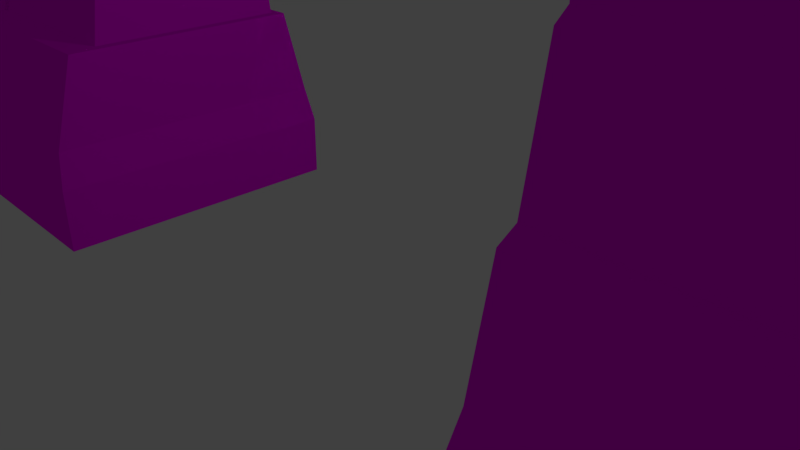 # Source: Gapura.blend  (saved by Blender 2.79.0; exported with 4.5.12 LTS)
import bpy
from mathutils import Matrix  # noqa: F401  (used for matrix-valued properties, if any)

bpy.ops.wm.read_factory_settings(use_empty=True)
scene = bpy.context.scene
scene.name = 'Scene'

# ---- collections
col_collection_1 = bpy.data.collections.new('Collection 1'); scene.collection.children.link(col_collection_1)

# ---- images (referenced by path relative to the original .blend; pixels are not part of the script)
import os
ASSET_DIR = os.environ.get("B2B_ASSET_DIR", "")  # directory of the original .blend (textures are referenced by path, not embedded)
HERE = os.path.dirname(os.path.abspath(__file__))  # packed textures are extracted next to this script under _unpacked/

def load_image(name, relpath, width, height, colorspace="sRGB"):
    """Load a texture the original file referenced (path relative to the .blend, or extracted next to this script)."""
    p = next((c for c in (os.path.join(HERE, relpath), os.path.join(ASSET_DIR, relpath)) if relpath and os.path.exists(c)), "")
    if p:
        img = bpy.data.images.load(p, check_existing=True)
        img.name = name
    else:  # same state as the original file: an image datablock whose file is absent (Cycles renders it pink)
        img = bpy.data.images.new(name, width, height)
        img.source = "FILE"
        img.filepath = "//" + (relpath or name)
    img.colorspace_settings.name = colorspace
    return img
img_43748994_brick_wall_with_moss_growing_out_of_it_jpg = load_image('43748994-brick-wall-with-moss-growing-out-of-it.jpg', '43748994-brick-wall-with-moss-growing-out-of-it.jpg', 1024, 1024, 'sRGB')

# ---- materials (node trees are filled in below, after node groups)
mat_material_003 = bpy.data.materials.new('Material.003')
mat_material_003.alpha_threshold = 0.0
mat_material_003.roughness = 0.5

# ---- material node trees
mat_material_003.use_nodes = True; mat_material_003.node_tree.nodes.clear()
_N = mat_material_003.node_tree.nodes; _L = mat_material_003.node_tree.links
n0 = _N.new('ShaderNodeOutputMaterial'); n0.name = 'Material Output'; n0.location = (300, 300)
n1 = _N.new('ShaderNodeBsdfDiffuse'); n1.name = 'Diffuse BSDF'; n1.location = (10, 300)
n2 = _N.new('ShaderNodeTexImage'); n2.name = 'Image Texture'; n2.location = (-160, 301)
n2.width = 140
n2.image = img_43748994_brick_wall_with_moss_growing_out_of_it_jpg
_L.new(n1.outputs[0], n0.inputs[0])
_L.new(n2.outputs[0], n1.inputs[0])
n0.is_active_output = True

# ---- world
world_world = bpy.data.worlds.new('World'); scene.world = world_world
world_world.color = (0.05088, 0.05088, 0.05088)
world_world.use_sun_shadow = False
world_world.sun_shadow_jitter_overblur = 0.0
world_world.cycles.sampling_method = 'MANUAL'

# ---- cameras
cam_camera = bpy.data.cameras.new('Camera')
cam_camera.clip_end = 100.0
cam_camera.lens = 35.0
cam_camera.sensor_width = 32.0
cam_camera.sensor_height = 18.0
cam_camera.ortho_scale = 7.314
cam_camera.dof.focus_distance = 0.0

# ---- lights
light_lamp = bpy.data.lights.new('Lamp', 'POINT')
light_lamp.transmission_factor = 0.0
light_lamp.cutoff_distance = 30.0
light_lamp.energy = 100.0
light_lamp.shadow_buffer_clip_start = 1.001
light_lamp.shadow_soft_size = 0.1
light_lamp.shadow_maximum_resolution = 0.006
light_lamp.use_absolute_resolution = True

# ---- meshes
me_cube_003 = bpy.data.meshes.new('Cube.003')
me_cube_003.from_pydata([(6.757, 1.91, 0.8078), (6.757, -2.289, 0.8078), (4.211, 0.3371, 8.314), (4.211, -0.3371, 8.314), (3.743, 1.91, 0.8078), (3.743, -2.289, 0.8078), (3.693, 0.3371, 8.314), (3.693, -0.3371, 8.314), (6.729, 1.548, 1.931), (6.729, -1.943, 1.931), (3.706, 1.548, 1.931), (3.706, -1.943, 1.931), (6.517, 1.256, 1.987), (6.517, -1.603, 1.987), (3.621, 1.256, 1.987), (3.621, -1.603, 1.987), (6.105, 1.07, 3.303), (6.105, -1.347, 3.303), (3.636, 1.07, 3.303), (3.636, -1.347, 3.303), (5.922, 0.9579, 3.42), (5.922, -1.193, 3.42), (3.645, 0.9579, 3.42), (3.645, -1.193, 3.42), (5.744, 1.066, 5.131), (5.746, -1.245, 5.101), (3.657, 1.052, 4.565), (3.657, -1.295, 4.565), (5.359, 0.7536, 4.646), (5.359, -0.9112, 4.646), (3.661, 0.7536, 4.646), (3.661, -0.9112, 4.646), (4.949, 0.7543, 6.35), (4.949, -0.7062, 6.306), (3.672, 0.7543, 6.061), (3.672, -0.7062, 6.061), (4.798, 0.5501, 6.144), (4.798, -0.6307, 6.144), (3.677, 0.5501, 6.144), (3.677, -0.6307, 6.144), (5.23, -1.257, 4.565), (5.475, -1.011, 4.622), (5.721, -0.7028, 4.565), (5.524, 0.8872, 4.611), (5.272, 1.063, 4.565), (5.738, 0.6064, 4.565), (4.949, -0.4373, 6.061), (4.704, -0.7062, 6.061), (4.85, -0.6564, 6.116), (4.949, 0.4939, 6.061), (4.852, 0.6231, 6.114), (4.527, 0.7543, 6.061), (8.903, 1.91, 0.8078), (8.903, -2.289, 0.8078), (8.295, 1.548, 1.931), (8.295, -1.943, 1.931), (6.875, 1.135, 1.931), (6.875, -1.529, 1.931), (8.149, 1.135, 1.931), (8.149, -1.529, 1.931), (6.988, 0.8766, 2.74), (6.988, -1.271, 2.74), (8.035, 0.8766, 2.74), (8.035, -1.271, 2.74), (7.038, 0.6736, 2.74), (7.038, -1.068, 2.74), (7.986, 0.6736, 2.74), (7.986, -1.068, 2.74), (7.122, 0.5188, 3.503), (7.122, -0.9132, 3.503), (7.902, 0.5188, 3.503), (7.902, -0.9132, 3.503), (7.207, 0.1933, 3.503), (7.207, -0.5877, 3.503), (7.816, 0.1933, 3.503), (7.816, -0.5877, 3.503), (7.388, -0.01228, 4.452), (7.388, -0.3821, 4.452), (7.631, -0.01228, 4.452), (7.631, -0.3821, 4.452), (4.128, 0.2288, 8.314), (4.128, -0.2288, 8.314), (3.777, 0.2288, 8.314), (3.777, -0.2288, 8.314), (3.843, 0.07193, 9.494), (3.843, -0.07193, 9.494), (3.786, 0.07193, 9.494), (3.786, -0.07193, 9.494), (6.769, 1.999, 0.3523), (6.769, -2.378, 0.3523), (3.628, 1.999, 0.3523), (3.628, -2.378, 0.3523), (9.006, 1.999, 0.3523), (9.006, -2.378, 0.3523), (6.769, 1.999, -0.4455), (6.769, -2.378, -0.4455), (3.628, 1.999, -0.4455), (3.628, -2.378, -0.4455), (9.006, 1.999, -0.4455), (9.006, -2.378, -0.4455), (4.093, -0.1637, 8.977), (3.78, -0.1637, 8.803), (4.093, 0.1637, 8.977), (3.78, 0.1637, 8.803), (3.968, -0.1178, 9.107), (3.968, 0.1178, 9.107), (3.783, -0.1178, 9.149), (3.783, 0.1178, 9.149), (-6.757, 1.91, 0.8078), (-6.757, -2.289, 0.8078), (-4.211, 0.3371, 8.314), (-4.211, -0.3371, 8.314), (-3.743, 1.91, 0.8078), (-3.743, -2.289, 0.8078), (-3.693, 0.3371, 8.314), (-3.693, -0.3371, 8.314), (-6.729, 1.548, 1.931), (-6.729, -1.943, 1.931), (-3.706, 1.548, 1.931), (-3.706, -1.943, 1.931), (-6.517, 1.256, 1.987), (-6.517, -1.603, 1.987), (-3.621, 1.256, 1.987), (-3.621, -1.603, 1.987), (-6.105, 1.07, 3.303), (-6.105, -1.347, 3.303), (-3.636, 1.07, 3.303), (-3.636, -1.347, 3.303), (-5.922, 0.9579, 3.42), (-5.922, -1.193, 3.42), (-3.645, 0.9579, 3.42), (-3.645, -1.193, 3.42), (-5.744, 1.066, 5.131), (-5.746, -1.245, 5.101), (-3.657, 1.052, 4.565), (-3.657, -1.295, 4.565), (-5.359, 0.7536, 4.646), (-5.359, -0.9112, 4.646), (-3.661, 0.7536, 4.646), (-3.661, -0.9112, 4.646), (-4.949, 0.7543, 6.35), (-4.949, -0.7062, 6.306), (-3.672, 0.7543, 6.061), (-3.672, -0.7062, 6.061), (-4.798, 0.5501, 6.144), (-4.798, -0.6307, 6.144), (-3.677, 0.5501, 6.144), (-3.677, -0.6307, 6.144), (-5.23, -1.257, 4.565), (-5.475, -1.011, 4.622), (-5.721, -0.7028, 4.565), (-5.524, 0.8872, 4.611), (-5.272, 1.063, 4.565), (-5.738, 0.6064, 4.565), (-4.949, -0.4373, 6.061), (-4.704, -0.7062, 6.061), (-4.85, -0.6564, 6.116), (-4.949, 0.4939, 6.061), (-4.852, 0.6231, 6.114), (-4.527, 0.7543, 6.061), (-8.903, 1.91, 0.8078), (-8.903, -2.289, 0.8078), (-8.295, 1.548, 1.931), (-8.295, -1.943, 1.931), (-6.875, 1.135, 1.931), (-6.875, -1.529, 1.931), (-8.149, 1.135, 1.931), (-8.149, -1.529, 1.931), (-6.988, 0.8766, 2.74), (-6.988, -1.271, 2.74), (-8.035, 0.8766, 2.74), (-8.035, -1.271, 2.74), (-7.038, 0.6736, 2.74), (-7.038, -1.068, 2.74), (-7.986, 0.6736, 2.74), (-7.986, -1.068, 2.74), (-7.122, 0.5188, 3.503), (-7.122, -0.9132, 3.503), (-7.902, 0.5188, 3.503), (-7.902, -0.9132, 3.503), (-7.207, 0.1933, 3.503), (-7.207, -0.5877, 3.503), (-7.816, 0.1933, 3.503), (-7.816, -0.5877, 3.503), (-7.388, -0.01228, 4.452), (-7.388, -0.3821, 4.452), (-7.631, -0.01228, 4.452), (-7.631, -0.3821, 4.452), (-4.128, 0.2288, 8.314), (-4.128, -0.2288, 8.314), (-3.777, 0.2288, 8.314), (-3.777, -0.2288, 8.314), (-3.843, 0.07193, 9.494), (-3.843, -0.07193, 9.494), (-3.786, 0.07193, 9.494), (-3.786, -0.07193, 9.494), (-6.769, 1.999, 0.3523), (-6.769, -2.378, 0.3523), (-3.628, 1.999, 0.3523), (-3.628, -2.378, 0.3523), (-9.006, 1.999, 0.3523), (-9.006, -2.378, 0.3523), (-6.769, 1.999, -0.4455), (-6.769, -2.378, -0.4455), (-3.628, 1.999, -0.4455), (-3.628, -2.378, -0.4455), (-9.006, 1.999, -0.4455), (-9.006, -2.378, -0.4455), (-4.093, -0.1637, 8.977), (-3.78, -0.1637, 8.803), (-4.093, 0.1637, 8.977), (-3.78, 0.1637, 8.803), (-3.968, -0.1178, 9.107), (-3.968, 0.1178, 9.107), (-3.783, -0.1178, 9.149), (-3.783, 0.1178, 9.149), (6.757, -2.136, 0.8078), (6.757, 2.063, 0.8078), (4.211, -0.5629, 8.314), (4.211, 0.1113, 8.314), (3.743, -2.136, 0.8078), (3.743, 2.063, 0.8078), (3.693, -0.5629, 8.314), (3.693, 0.1113, 8.314), (6.729, -1.774, 1.931), (6.729, 1.717, 1.931), (3.706, -1.774, 1.931), (3.706, 1.717, 1.931), (6.517, -1.481, 1.987), (6.517, 1.377, 1.987), (3.621, -1.481, 1.987), (3.621, 1.377, 1.987), (6.105, -1.296, 3.303), (6.105, 1.121, 3.303), (3.636, -1.296, 3.303), (3.636, 1.121, 3.303), (5.922, -1.184, 3.42), (5.922, 0.967, 3.42), (3.645, -1.184, 3.42), (3.645, 0.967, 3.42), (5.744, -1.292, 5.131), (5.746, 1.019, 5.101), (3.657, -1.278, 4.565), (3.657, 1.069, 4.565), (5.359, -0.9794, 4.646), (5.359, 0.6854, 4.646), (3.661, -0.9794, 4.646), (3.661, 0.6854, 4.646), (4.949, -0.9801, 6.35), (4.949, 0.4805, 6.306), (3.672, -0.9801, 6.061), (3.672, 0.4805, 6.061), (4.798, -0.7759, 6.144), (4.798, 0.4049, 6.144), (3.677, -0.7759, 6.144), (3.677, 0.4049, 6.144), (5.23, 1.031, 4.565), (5.475, 0.7855, 4.622), (5.721, 0.477, 4.565), (5.524, -1.113, 4.611), (5.272, -1.289, 4.565), (5.738, -0.8322, 4.565), (4.949, 0.2115, 6.061), (4.704, 0.4805, 6.061), (4.85, 0.4306, 6.116), (4.949, -0.7197, 6.061), (4.852, -0.8488, 6.114), (4.527, -0.9801, 6.061), (8.903, -2.136, 0.8078), (8.903, 2.063, 0.8078), (8.295, -1.774, 1.931), (8.295, 1.717, 1.931), (6.875, -1.361, 1.931), (6.875, 1.304, 1.931), (8.149, -1.361, 1.931), (8.149, 1.304, 1.931), (6.988, -1.102, 2.74), (6.988, 1.045, 2.74), (8.035, -1.102, 2.74), (8.035, 1.045, 2.74), (7.038, -0.8994, 2.74), (7.038, 0.8422, 2.74), (7.986, -0.8994, 2.74), (7.986, 0.8422, 2.74), (7.122, -0.7446, 3.503), (7.122, 0.6874, 3.503), (7.902, -0.7446, 3.503), (7.902, 0.6874, 3.503), (7.207, -0.4191, 3.503), (7.207, 0.3619, 3.503), (7.816, -0.4191, 3.503), (7.816, 0.3619, 3.503), (7.388, -0.2135, 4.452), (7.388, 0.1563, 4.452), (7.631, -0.2135, 4.452), (7.631, 0.1563, 4.452), (4.128, -0.4546, 8.314), (4.128, 0.003008, 8.314), (3.777, -0.4546, 8.314), (3.777, 0.003008, 8.314), (3.843, -0.2977, 9.494), (3.843, -0.1539, 9.494), (3.786, -0.2977, 9.494), (3.786, -0.1539, 9.494), (6.769, -2.224, 0.3523), (6.769, 2.152, 0.3523), (3.628, -2.224, 0.3523), (3.628, 2.152, 0.3523), (9.006, -2.224, 0.3523), (9.006, 2.152, 0.3523), (6.769, -2.224, -0.4455), (6.769, 2.152, -0.4455), (3.628, -2.224, -0.4455), (3.628, 2.152, -0.4455), (9.006, -2.224, -0.4455), (9.006, 2.152, -0.4455), (4.093, -0.06205, 8.977), (3.78, -0.06205, 8.803), (4.093, -0.3895, 8.977), (3.78, -0.3895, 8.803), (3.968, -0.108, 9.107), (3.968, -0.3436, 9.107), (3.783, -0.108, 9.149), (3.783, -0.3436, 9.149), (-6.757, -2.136, 0.8078), (-6.757, 2.063, 0.8078), (-4.211, -0.5629, 8.314), (-4.211, 0.1113, 8.314), (-3.743, -2.136, 0.8078), (-3.743, 2.063, 0.8078), (-3.693, -0.5629, 8.314), (-3.693, 0.1113, 8.314), (-6.729, -1.774, 1.931), (-6.729, 1.717, 1.931), (-3.706, -1.774, 1.931), (-3.706, 1.717, 1.931), (-6.517, -1.481, 1.987), (-6.517, 1.377, 1.987), (-3.621, -1.481, 1.987), (-3.621, 1.377, 1.987), (-6.105, -1.296, 3.303), (-6.105, 1.121, 3.303), (-3.636, -1.296, 3.303), (-3.636, 1.121, 3.303), (-5.922, -1.184, 3.42), (-5.922, 0.967, 3.42), (-3.645, -1.184, 3.42), (-3.645, 0.967, 3.42), (-5.744, -1.292, 5.131), (-5.746, 1.019, 5.101), (-3.657, -1.278, 4.565), (-3.657, 1.069, 4.565), (-5.359, -0.9794, 4.646), (-5.359, 0.6854, 4.646), (-3.661, -0.9794, 4.646), (-3.661, 0.6854, 4.646), (-4.949, -0.9801, 6.35), (-4.949, 0.4805, 6.306), (-3.672, -0.9801, 6.061), (-3.672, 0.4805, 6.061), (-4.798, -0.7759, 6.144), (-4.798, 0.4049, 6.144), (-3.677, -0.7759, 6.144), (-3.677, 0.4049, 6.144), (-5.23, 1.031, 4.565), (-5.475, 0.7855, 4.622), (-5.721, 0.477, 4.565), (-5.524, -1.113, 4.611), (-5.272, -1.289, 4.565), (-5.738, -0.8322, 4.565), (-4.949, 0.2115, 6.061), (-4.704, 0.4805, 6.061), (-4.85, 0.4306, 6.116), (-4.949, -0.7197, 6.061), (-4.852, -0.8488, 6.114), (-4.527, -0.9801, 6.061), (-8.903, -2.136, 0.8078), (-8.903, 2.063, 0.8078), (-8.295, -1.774, 1.931), (-8.295, 1.717, 1.931), (-6.875, -1.361, 1.931), (-6.875, 1.304, 1.931), (-8.149, -1.361, 1.931), (-8.149, 1.304, 1.931), (-6.988, -1.102, 2.74), (-6.988, 1.045, 2.74), (-8.035, -1.102, 2.74), (-8.035, 1.045, 2.74), (-7.038, -0.8994, 2.74), (-7.038, 0.8422, 2.74), (-7.986, -0.8994, 2.74), (-7.986, 0.8422, 2.74), (-7.122, -0.7446, 3.503), (-7.122, 0.6874, 3.503), (-7.902, -0.7446, 3.503), (-7.902, 0.6874, 3.503), (-7.207, -0.4191, 3.503), (-7.207, 0.3619, 3.503), (-7.816, -0.4191, 3.503), (-7.816, 0.3619, 3.503), (-7.388, -0.2135, 4.452), (-7.388, 0.1563, 4.452), (-7.631, -0.2135, 4.452), (-7.631, 0.1563, 4.452), (-4.128, -0.4546, 8.314), (-4.128, 0.003008, 8.314), (-3.777, -0.4546, 8.314), (-3.777, 0.003008, 8.314), (-3.843, -0.2977, 9.494), (-3.843, -0.1539, 9.494), (-3.786, -0.2977, 9.494), (-3.786, -0.1539, 9.494), (-6.769, -2.224, 0.3523), (-6.769, 2.152, 0.3523), (-3.628, -2.224, 0.3523), (-3.628, 2.152, 0.3523), (-9.006, -2.224, 0.3523), (-9.006, 2.152, 0.3523), (-6.769, -2.224, -0.4455), (-6.769, 2.152, -0.4455), (-3.628, -2.224, -0.4455), (-3.628, 2.152, -0.4455), (-9.006, -2.224, -0.4455), (-9.006, 2.152, -0.4455), (-4.093, -0.06205, 8.977), (-3.78, -0.06205, 8.803), (-4.093, -0.3895, 8.977), (-3.78, -0.3895, 8.803), (-3.968, -0.108, 9.107), (-3.968, -0.3436, 9.107), (-3.783, -0.108, 9.149), (-3.783, -0.3436, 9.149)], [], [(144, 145, 111, 110), (116, 118, 112, 108), (145, 147, 115, 111), (110, 188, 190, 114), (113, 199, 198, 112), (146, 114, 115, 147), (112, 118, 119, 113), (109, 113, 119, 117), (120, 122, 118, 116), (117, 163, 161, 109), (124, 126, 122, 120), (118, 122, 123, 119), (117, 119, 123, 121), (116, 117, 121, 120), (128, 130, 126, 124), (122, 126, 127, 123), (121, 123, 127, 125), (120, 121, 125, 124), (132, 152, 134, 130, 128), (126, 130, 131, 127), (125, 127, 131, 129), (124, 125, 129, 128), (136, 138, 134, 152, 151), (130, 134, 135, 131), (129, 131, 135, 148, 133), (128, 129, 133, 150, 153, 132), (140, 159, 142, 138, 136), (134, 138, 139, 135), (133, 148, 149), (132, 153, 151), (144, 146, 142, 159, 158), (138, 142, 143, 139), (137, 139, 143, 155, 141), (136, 137, 141, 154, 157, 140), (110, 114, 146, 144), (142, 146, 147, 143), (141, 155, 156), (140, 157, 158), (148, 135, 139, 137, 149), (150, 133, 149), (152, 132, 151), (153, 150, 149, 137, 136, 151), (155, 143, 147, 145, 156), (154, 141, 156), (159, 140, 158), (157, 154, 156, 145, 144, 158), (160, 161, 163, 162), (112, 198, 196, 108), (108, 160, 162, 116), (162, 166, 164, 116), (167, 171, 170, 166), (117, 165, 167, 163), (163, 167, 166, 162), (116, 164, 165, 117), (169, 173, 175, 171), (165, 169, 171, 167), (164, 168, 169, 165), (166, 170, 168, 164), (174, 178, 176, 172), (168, 172, 173, 169), (170, 174, 172, 168), (171, 175, 174, 170), (177, 181, 183, 179), (175, 179, 178, 174), (173, 177, 179, 175), (172, 176, 177, 173), (181, 185, 187, 183), (176, 180, 181, 177), (178, 182, 180, 176), (179, 183, 182, 178), (184, 186, 187, 185), (180, 184, 185, 181), (182, 186, 184, 180), (183, 187, 186, 182), (214, 195, 193, 212), (115, 191, 189, 111), (111, 189, 188, 110), (114, 190, 191, 115), (192, 193, 195, 194), (212, 193, 192, 213), (215, 194, 195, 214), (213, 192, 194, 215), (198, 204, 202, 196), (199, 205, 204, 198), (109, 197, 199, 113), (108, 196, 200, 160), (161, 201, 197, 109), (160, 200, 201, 161), (202, 204, 205, 203), (203, 207, 206, 202), (196, 202, 206, 200), (200, 206, 207, 201), (197, 203, 205, 199), (201, 207, 203, 197), (188, 210, 211, 190), (190, 211, 209, 191), (189, 208, 210, 188), (191, 209, 208, 189), (210, 213, 215, 211), (211, 215, 214, 209), (208, 212, 213, 210), (209, 214, 212, 208)])
_uv = me_cube_003.uv_layers.new(name='UVMap')
_uv.uv.foreach_set('vector', [2.777, -1.139, 2.372, -1.139, 2.472, -1.932, 2.704, -1.932, 0.5494, -0.8365, 0.5494, -1.905, 0.9485, -1.891, 0.9485, -0.8265, 1.57, 2.053, 1.955, 2.053, 1.949, 2.827, 1.772, 2.827, 2.549, -1.139, 2.52, -1.101, 2.4, -1.101, 2.372, -1.139, 1.762, -0.0001738, 1.92, -0.0316, 1.92, 1.515, 1.762, 1.484, -0.1891, -1.166, -0.1161, -1.932, 0.1152, -1.932, 0.2159, -1.166, 1.762, 1.484, 1.378, 1.356, 1.378, 0.1222, 1.762, -0.0001738, 0.9486, 0.7633, 0.9486, 1.828, 0.5494, 1.842, 0.5494, 0.7732, -1.832, 0.5976, -1.832, 1.619, -1.932, 1.588, -1.932, 0.5218, 0.5494, 0.7732, 0.5494, 0.22, 0.9486, 0.004869, 0.9486, 0.7633, 1.52, -1.293, 2.367, -1.293, 2.372, -0.8231, 1.378, -0.8231, -0.4721, 0.91, -0.443, 1.013, -0.443, 2.024, -0.4721, 2.144, -0.7349, 0.5207, -0.7349, 1.587, -0.8512, 1.619, -0.8512, 0.5966, -1.932, 0.5218, -0.7349, 0.5207, -0.8512, 0.5966, -1.832, 0.5976, 1.583, -1.339, 2.364, -1.339, 2.367, -1.293, 1.52, -1.293, -0.4311, 0.3016, -0.3674, -0.1632, 0.4616, -0.1632, 0.5494, 0.3016, 2.653, -0.0316, 2.653, 0.9919, 2.193, 0.9868, 2.193, 0.1141, 2.432, 1.515, 2.432, 2.525, 1.961, 2.435, 1.961, 1.581, 1.643, -1.932, 1.805, -1.735, 2.359, -1.735, 2.364, -1.339, 1.583, -1.339, -0.3674, -0.1632, -0.329, -0.2045, 0.4087, -0.2045, 0.4616, -0.1632, -1.103, 1.619, -1.103, 2.491, -1.156, 2.49, -1.156, 1.686, -1.932, 1.62, -1.103, 1.619, -1.156, 1.686, -1.893, 1.687, -0.2998, 2.571, 0.2819, 2.572, 0.2817, 2.678, -0.2714, 2.681, -0.3567, 2.619, -0.329, -0.2045, -0.3614, -0.6088, 0.4438, -0.6088, 0.4087, -0.2045, 1.116, 1.869, 1.116, 2.674, 0.7336, 2.67, 0.7316, 2.113, 0.5494, 1.931, -1.103, 2.39, -1.094, 1.63, -0.5172, 1.619, -0.6976, 1.809, -0.7046, 2.271, -0.5172, 2.436, 1.949, -0.3676, 2.048, -0.5169, 2.048, -0.8188, 2.528, -0.8231, 2.528, -0.2229, -0.3614, -0.6088, -0.2589, -0.6375, 0.3121, -0.6375, 0.4438, -0.6088, 0.5036, 1.809, 0.4171, 1.63, 0.5036, 1.616, 0.4843, 1.358, 0.4843, 1.616, 0.4171, 1.544, 2.463, 2.607, 2.741, 2.88, 2.693, 2.932, 2.481, 2.725, 2.432, 2.613, -0.2589, -0.6375, -0.2592, -1.137, 0.2418, -1.137, 0.3121, -0.6375, 1.378, 1.515, 1.961, 1.515, 1.956, 2.021, 1.603, 2.021, 1.519, 2.106, 1.949, -0.2038, 1.378, -0.2036, 1.448, -0.8074, 1.541, -0.7231, 1.86, -0.7232, 1.949, -0.8231, 2.633, 1.515, 2.81, 1.515, 2.816, 2.285, 2.432, 2.285, -0.2592, -1.137, -0.1891, -1.166, 0.2159, -1.166, 0.2418, -1.137, -0.4311, -0.03171, -0.4311, 0.08991, -0.4548, 0.04179, 1.49, -0.05409, 1.378, -0.05409, 1.403, -0.08849, -0.2572, 1.861, 0.2817, 1.848, 0.2819, 1.984, -0.2998, 1.983, -0.34, 1.948, 0.5029, 1.143, 0.5029, 1.358, 0.4171, 1.175, -0.443, 2.144, -0.443, 2.403, -0.5051, 2.206, -0.4311, 2.52, -0.4252, 2.057, -0.34, 1.948, -0.2998, 1.983, -0.2998, 2.571, -0.3567, 2.619, 1.603, 2.021, 1.956, 2.021, 1.955, 2.053, 1.57, 2.053, 1.553, 2.042, 0.5411, 1.143, 0.5411, 1.271, 0.5029, 1.212, 1.393, -0.2036, 1.49, -0.05409, 1.403, -0.08849, 2.437, 2.555, 2.657, 2.317, 2.734, 2.285, 2.741, 2.304, 2.463, 2.607, 2.432, 2.613, -0.01078, 0.333, -0.01078, 1.817, -0.4311, 1.695, -0.4311, 0.4607, 0.9485, -1.891, 1.108, -1.932, 1.108, -0.8222, 0.9485, -0.8265, 0.9485, -0.8265, 0.9485, -0.06807, 0.5494, -0.2832, 0.5494, -0.8365, -1.932, -0.03057, -1.791, 0.02077, -1.791, 0.4702, -1.932, 0.5218, -0.4555, 0.91, -0.7349, 0.8186, -0.7349, 0.05961, -0.4555, -0.03171, -0.7349, 0.5207, -0.8767, 0.4693, -0.8767, 0.0199, -0.7349, -0.03171, -0.7349, -0.03171, -0.8767, 0.0199, -1.791, 0.02077, -1.932, -0.03057, -1.932, 0.5218, -1.791, 0.4702, -0.8767, 0.4693, -0.7349, 0.5207, 2.528, -0.06423, 2.545, -0.136, 2.87, -0.1356, 2.887, -0.06389, -0.8156, 2.886, -1.103, 2.847, -1.103, 2.476, -0.8156, 2.436, 2.932, 0.9101, 2.653, 0.8187, 2.653, 0.05972, 2.932, -0.0316, -0.5283, 2.886, -0.8156, 2.846, -0.8156, 2.476, -0.5283, 2.436, -1.397, 2.491, -1.13, 2.521, -1.13, 2.796, -1.397, 2.826, 2.528, -0.8231, 2.545, -0.7514, 2.545, -0.136, 2.528, -0.06423, 2.887, -0.8228, 2.87, -0.7511, 2.545, -0.7514, 2.528, -0.8231, 2.887, -0.06389, 2.87, -0.1356, 2.87, -0.7511, 2.887, -0.8228, 2.193, 1.498, 2.223, 1.383, 2.431, 1.383, 2.46, 1.498, 0.5438, 2.464, 0.2819, 2.409, 0.2819, 1.903, 0.5438, 1.848, 0.5486, 2.799, 0.2819, 2.769, 0.2819, 2.494, 0.5486, 2.464, -0.4721, 1.525, -0.7349, 1.471, -0.7349, 0.9647, -0.4721, 0.91, 1.325, 1.869, 1.263, 2.212, 1.18, 2.212, 1.116, 1.869, 2.193, 0.9919, 2.223, 1.107, 2.223, 1.383, 2.193, 1.498, 2.46, 0.9921, 2.431, 1.107, 2.223, 1.107, 2.193, 0.9919, 2.46, 1.498, 2.431, 1.383, 2.431, 1.107, 2.46, 0.9921, 1.574, -0.07285, 1.49, -0.07293, 1.49, -0.2036, 1.574, -0.2035, -1.664, 2.829, -1.594, 2.491, -1.467, 2.491, -1.397, 2.829, 1.116, 2.554, 1.18, 2.212, 1.263, 2.212, 1.325, 2.554, -1.664, 2.491, -1.735, 2.832, -1.862, 2.832, -1.932, 2.491, 0.4194, 0.8454, 0.4203, 0.7223, 0.44, 0.7223, 0.4828, 0.8598, 2.372, -0.9007, 2.4, -0.939, 2.52, -0.9388, 2.549, -0.9005, 2.549, -0.9005, 2.52, -0.9388, 2.52, -1.101, 2.549, -1.139, 2.372, -1.139, 2.4, -1.101, 2.4, -0.939, 2.372, -0.9007, -0.4548, 0.1407, -0.4548, 0.08991, -0.4351, 0.08993, -0.4351, 0.1408, 2.498, 1.135, 2.514, 0.9919, 2.564, 0.9919, 2.579, 1.135, 2.655, 1.114, 2.671, 0.9919, 2.721, 0.9919, 2.736, 1.114, 0.4718, 0.4391, 0.5145, 0.3016, 0.5343, 0.3016, 0.5352, 0.4247, 1.108, -1.932, 1.378, -1.932, 1.378, -0.8223, 1.108, -0.8222, 1.92, -0.0316, 2.193, -0.0316, 2.193, 1.515, 1.92, 1.515, 0.9486, 0.7633, 1.108, 0.759, 1.108, 1.869, 0.9486, 1.828, 0.9485, -0.8265, 1.108, -0.8222, 1.108, -0.0316, 0.9485, -0.06807, 0.9486, 0.004869, 1.108, -0.0316, 1.108, 0.759, 0.9486, 0.7633, -0.01078, 0.333, 0.1494, 0.3016, 0.1494, 1.848, -0.01078, 1.817, -1.932, -0.8223, -1.932, -1.932, -0.4311, -1.932, -0.4311, -0.8223, -0.4311, -0.8223, -0.4311, -0.03171, -1.932, -0.03171, -1.932, -0.8223, 1.108, -0.8222, 1.378, -0.8223, 1.378, -0.03172, 1.108, -0.0316, 0.1494, 0.3016, 0.4171, 0.3016, 0.4171, 1.848, 0.1494, 1.848, 1.108, 0.759, 1.378, 0.7591, 1.378, 1.869, 1.108, 1.869, 1.108, -0.0316, 1.378, -0.03146, 1.378, 0.7591, 1.108, 0.759, 0.4171, 0.7223, 0.429, 0.4871, 0.5362, 0.5479, 0.5375, 0.7223, 2.617, 1.409, 2.64, 1.236, 2.752, 1.236, 2.774, 1.409, 2.46, 1.421, 2.483, 1.189, 2.595, 1.189, 2.617, 1.421, 0.4171, 1.143, 0.4184, 0.9685, 0.5256, 0.9079, 0.5375, 1.143, 0.429, 0.4871, 0.4718, 0.4391, 0.5352, 0.4247, 0.5362, 0.5479, 2.64, 1.236, 2.655, 1.114, 2.736, 1.114, 2.752, 1.236, 2.483, 1.189, 2.498, 1.135, 2.579, 1.135, 2.595, 1.189, 0.4184, 0.9685, 0.4194, 0.8454, 0.4828, 0.8598, 0.5256, 0.9079])
me_cube_003.materials.append(mat_material_003)
me_cube_003.use_remesh_preserve_volume = False
me_cube_003.use_remesh_preserve_attributes = False
me_cube_003.use_mirror_vertex_groups = False
me_cube_003.update()
me_cube = bpy.data.meshes.new('Cube')
me_cube.from_pydata([(6.757, 1.91, 0.8078), (6.757, -2.289, 0.8078), (4.211, 0.3371, 8.314), (4.211, -0.3371, 8.314), (3.743, 1.91, 0.8078), (3.743, -2.289, 0.8078), (3.693, 0.3371, 8.314), (3.693, -0.3371, 8.314), (6.729, 1.548, 1.931), (6.729, -1.943, 1.931), (3.706, 1.548, 1.931), (3.706, -1.943, 1.931), (6.517, 1.256, 1.987), (6.517, -1.603, 1.987), (3.621, 1.256, 1.987), (3.621, -1.603, 1.987), (6.105, 1.07, 3.303), (6.105, -1.347, 3.303), (3.636, 1.07, 3.303), (3.636, -1.347, 3.303), (5.922, 0.9579, 3.42), (5.922, -1.193, 3.42), (3.645, 0.9579, 3.42), (3.645, -1.193, 3.42), (5.744, 1.066, 5.131), (5.746, -1.245, 5.101), (3.657, 1.052, 4.565), (3.657, -1.295, 4.565), (5.359, 0.7536, 4.646), (5.359, -0.9112, 4.646), (3.661, 0.7536, 4.646), (3.661, -0.9112, 4.646), (4.949, 0.7543, 6.35), (4.949, -0.7062, 6.306), (3.672, 0.7543, 6.061), (3.672, -0.7062, 6.061), (4.798, 0.5501, 6.144), (4.798, -0.6307, 6.144), (3.677, 0.5501, 6.144), (3.677, -0.6307, 6.144), (5.23, -1.257, 4.565), (5.475, -1.011, 4.622), (5.721, -0.7028, 4.565), (5.524, 0.8872, 4.611), (5.272, 1.063, 4.565), (5.738, 0.6064, 4.565), (4.949, -0.4373, 6.061), (4.704, -0.7062, 6.061), (4.85, -0.6564, 6.116), (4.949, 0.4939, 6.061), (4.852, 0.6231, 6.114), (4.527, 0.7543, 6.061), (8.903, 1.91, 0.8078), (8.903, -2.289, 0.8078), (8.295, 1.548, 1.931), (8.295, -1.943, 1.931), (6.875, 1.135, 1.931), (6.875, -1.529, 1.931), (8.149, 1.135, 1.931), (8.149, -1.529, 1.931), (6.988, 0.8766, 2.74), (6.988, -1.271, 2.74), (8.035, 0.8766, 2.74), (8.035, -1.271, 2.74), (7.038, 0.6736, 2.74), (7.038, -1.068, 2.74), (7.986, 0.6736, 2.74), (7.986, -1.068, 2.74), (7.122, 0.5188, 3.503), (7.122, -0.9132, 3.503), (7.902, 0.5188, 3.503), (7.902, -0.9132, 3.503), (7.207, 0.1933, 3.503), (7.207, -0.5877, 3.503), (7.816, 0.1933, 3.503), (7.816, -0.5877, 3.503), (7.388, -0.01228, 4.452), (7.388, -0.3821, 4.452), (7.631, -0.01228, 4.452), (7.631, -0.3821, 4.452), (4.128, 0.2288, 8.314), (4.128, -0.2288, 8.314), (3.777, 0.2288, 8.314), (3.777, -0.2288, 8.314), (3.843, 0.07193, 9.494), (3.843, -0.07193, 9.494), (3.786, 0.07193, 9.494), (3.786, -0.07193, 9.494), (6.769, 1.999, 0.3523), (6.769, -2.378, 0.3523), (3.628, 1.999, 0.3523), (3.628, -2.378, 0.3523), (9.006, 1.999, 0.3523), (9.006, -2.378, 0.3523), (6.769, 1.999, -0.4455), (6.769, -2.378, -0.4455), (3.628, 1.999, -0.4455), (3.628, -2.378, -0.4455), (9.006, 1.999, -0.4455), (9.006, -2.378, -0.4455), (4.093, -0.1637, 8.977), (3.78, -0.1637, 8.803), (4.093, 0.1637, 8.977), (3.78, 0.1637, 8.803), (3.968, -0.1178, 9.107), (3.968, 0.1178, 9.107), (3.783, -0.1178, 9.149), (3.783, 0.1178, 9.149), (-6.757, 1.91, 0.8078), (-6.757, -2.289, 0.8078), (-4.211, 0.3371, 8.314), (-4.211, -0.3371, 8.314), (-3.743, 1.91, 0.8078), (-3.743, -2.289, 0.8078), (-3.693, 0.3371, 8.314), (-3.693, -0.3371, 8.314), (-6.729, 1.548, 1.931), (-6.729, -1.943, 1.931), (-3.706, 1.548, 1.931), (-3.706, -1.943, 1.931), (-6.517, 1.256, 1.987), (-6.517, -1.603, 1.987), (-3.621, 1.256, 1.987), (-3.621, -1.603, 1.987), (-6.105, 1.07, 3.303), (-6.105, -1.347, 3.303), (-3.636, 1.07, 3.303), (-3.636, -1.347, 3.303), (-5.922, 0.9579, 3.42), (-5.922, -1.193, 3.42), (-3.645, 0.9579, 3.42), (-3.645, -1.193, 3.42), (-5.744, 1.066, 5.131), (-5.746, -1.245, 5.101), (-3.657, 1.052, 4.565), (-3.657, -1.295, 4.565), (-5.359, 0.7536, 4.646), (-5.359, -0.9112, 4.646), (-3.661, 0.7536, 4.646), (-3.661, -0.9112, 4.646), (-4.949, 0.7543, 6.35), (-4.949, -0.7062, 6.306), (-3.672, 0.7543, 6.061), (-3.672, -0.7062, 6.061), (-4.798, 0.5501, 6.144), (-4.798, -0.6307, 6.144), (-3.677, 0.5501, 6.144), (-3.677, -0.6307, 6.144), (-5.23, -1.257, 4.565), (-5.475, -1.011, 4.622), (-5.721, -0.7028, 4.565), (-5.524, 0.8872, 4.611), (-5.272, 1.063, 4.565), (-5.738, 0.6064, 4.565), (-4.949, -0.4373, 6.061), (-4.704, -0.7062, 6.061), (-4.85, -0.6564, 6.116), (-4.949, 0.4939, 6.061), (-4.852, 0.6231, 6.114), (-4.527, 0.7543, 6.061), (-8.903, 1.91, 0.8078), (-8.903, -2.289, 0.8078), (-8.295, 1.548, 1.931), (-8.295, -1.943, 1.931), (-6.875, 1.135, 1.931), (-6.875, -1.529, 1.931), (-8.149, 1.135, 1.931), (-8.149, -1.529, 1.931), (-6.988, 0.8766, 2.74), (-6.988, -1.271, 2.74), (-8.035, 0.8766, 2.74), (-8.035, -1.271, 2.74), (-7.038, 0.6736, 2.74), (-7.038, -1.068, 2.74), (-7.986, 0.6736, 2.74), (-7.986, -1.068, 2.74), (-7.122, 0.5188, 3.503), (-7.122, -0.9132, 3.503), (-7.902, 0.5188, 3.503), (-7.902, -0.9132, 3.503), (-7.207, 0.1933, 3.503), (-7.207, -0.5877, 3.503), (-7.816, 0.1933, 3.503), (-7.816, -0.5877, 3.503), (-7.388, -0.01228, 4.452), (-7.388, -0.3821, 4.452), (-7.631, -0.01228, 4.452), (-7.631, -0.3821, 4.452), (-4.128, 0.2288, 8.314), (-4.128, -0.2288, 8.314), (-3.777, 0.2288, 8.314), (-3.777, -0.2288, 8.314), (-3.843, 0.07193, 9.494), (-3.843, -0.07193, 9.494), (-3.786, 0.07193, 9.494), (-3.786, -0.07193, 9.494), (-6.769, 1.999, 0.3523), (-6.769, -2.378, 0.3523), (-3.628, 1.999, 0.3523), (-3.628, -2.378, 0.3523), (-9.006, 1.999, 0.3523), (-9.006, -2.378, 0.3523), (-6.769, 1.999, -0.4455), (-6.769, -2.378, -0.4455), (-3.628, 1.999, -0.4455), (-3.628, -2.378, -0.4455), (-9.006, 1.999, -0.4455), (-9.006, -2.378, -0.4455), (-4.093, -0.1637, 8.977), (-3.78, -0.1637, 8.803), (-4.093, 0.1637, 8.977), (-3.78, 0.1637, 8.803), (-3.968, -0.1178, 9.107), (-3.968, 0.1178, 9.107), (-3.783, -0.1178, 9.149), (-3.783, 0.1178, 9.149), (6.757, -2.136, 0.8078), (6.757, 2.063, 0.8078), (4.211, -0.5629, 8.314), (4.211, 0.1113, 8.314), (3.743, -2.136, 0.8078), (3.743, 2.063, 0.8078), (3.693, -0.5629, 8.314), (3.693, 0.1113, 8.314), (6.729, -1.774, 1.931), (6.729, 1.717, 1.931), (3.706, -1.774, 1.931), (3.706, 1.717, 1.931), (6.517, -1.481, 1.987), (6.517, 1.377, 1.987), (3.621, -1.481, 1.987), (3.621, 1.377, 1.987), (6.105, -1.296, 3.303), (6.105, 1.121, 3.303), (3.636, -1.296, 3.303), (3.636, 1.121, 3.303), (5.922, -1.184, 3.42), (5.922, 0.967, 3.42), (3.645, -1.184, 3.42), (3.645, 0.967, 3.42), (5.744, -1.292, 5.131), (5.746, 1.019, 5.101), (3.657, -1.278, 4.565), (3.657, 1.069, 4.565), (5.359, -0.9794, 4.646), (5.359, 0.6854, 4.646), (3.661, -0.9794, 4.646), (3.661, 0.6854, 4.646), (4.949, -0.9801, 6.35), (4.949, 0.4805, 6.306), (3.672, -0.9801, 6.061), (3.672, 0.4805, 6.061), (4.798, -0.7759, 6.144), (4.798, 0.4049, 6.144), (3.677, -0.7759, 6.144), (3.677, 0.4049, 6.144), (5.23, 1.031, 4.565), (5.475, 0.7855, 4.622), (5.721, 0.477, 4.565), (5.524, -1.113, 4.611), (5.272, -1.289, 4.565), (5.738, -0.8322, 4.565), (4.949, 0.2115, 6.061), (4.704, 0.4805, 6.061), (4.85, 0.4306, 6.116), (4.949, -0.7197, 6.061), (4.852, -0.8488, 6.114), (4.527, -0.9801, 6.061), (8.903, -2.136, 0.8078), (8.903, 2.063, 0.8078), (8.295, -1.774, 1.931), (8.295, 1.717, 1.931), (6.875, -1.361, 1.931), (6.875, 1.304, 1.931), (8.149, -1.361, 1.931), (8.149, 1.304, 1.931), (6.988, -1.102, 2.74), (6.988, 1.045, 2.74), (8.035, -1.102, 2.74), (8.035, 1.045, 2.74), (7.038, -0.8994, 2.74), (7.038, 0.8422, 2.74), (7.986, -0.8994, 2.74), (7.986, 0.8422, 2.74), (7.122, -0.7446, 3.503), (7.122, 0.6874, 3.503), (7.902, -0.7446, 3.503), (7.902, 0.6874, 3.503), (7.207, -0.4191, 3.503), (7.207, 0.3619, 3.503), (7.816, -0.4191, 3.503), (7.816, 0.3619, 3.503), (7.388, -0.2135, 4.452), (7.388, 0.1563, 4.452), (7.631, -0.2135, 4.452), (7.631, 0.1563, 4.452), (4.128, -0.4546, 8.314), (4.128, 0.003008, 8.314), (3.777, -0.4546, 8.314), (3.777, 0.003008, 8.314), (3.843, -0.2977, 9.494), (3.843, -0.1539, 9.494), (3.786, -0.2977, 9.494), (3.786, -0.1539, 9.494), (6.769, -2.224, 0.3523), (6.769, 2.152, 0.3523), (3.628, -2.224, 0.3523), (3.628, 2.152, 0.3523), (9.006, -2.224, 0.3523), (9.006, 2.152, 0.3523), (6.769, -2.224, -0.4455), (6.769, 2.152, -0.4455), (3.628, -2.224, -0.4455), (3.628, 2.152, -0.4455), (9.006, -2.224, -0.4455), (9.006, 2.152, -0.4455), (4.093, -0.06205, 8.977), (3.78, -0.06205, 8.803), (4.093, -0.3895, 8.977), (3.78, -0.3895, 8.803), (3.968, -0.108, 9.107), (3.968, -0.3436, 9.107), (3.783, -0.108, 9.149), (3.783, -0.3436, 9.149), (-6.757, -2.136, 0.8078), (-6.757, 2.063, 0.8078), (-4.211, -0.5629, 8.314), (-4.211, 0.1113, 8.314), (-3.743, -2.136, 0.8078), (-3.743, 2.063, 0.8078), (-3.693, -0.5629, 8.314), (-3.693, 0.1113, 8.314), (-6.729, -1.774, 1.931), (-6.729, 1.717, 1.931), (-3.706, -1.774, 1.931), (-3.706, 1.717, 1.931), (-6.517, -1.481, 1.987), (-6.517, 1.377, 1.987), (-3.621, -1.481, 1.987), (-3.621, 1.377, 1.987), (-6.105, -1.296, 3.303), (-6.105, 1.121, 3.303), (-3.636, -1.296, 3.303), (-3.636, 1.121, 3.303), (-5.922, -1.184, 3.42), (-5.922, 0.967, 3.42), (-3.645, -1.184, 3.42), (-3.645, 0.967, 3.42), (-5.744, -1.292, 5.131), (-5.746, 1.019, 5.101), (-3.657, -1.278, 4.565), (-3.657, 1.069, 4.565), (-5.359, -0.9794, 4.646), (-5.359, 0.6854, 4.646), (-3.661, -0.9794, 4.646), (-3.661, 0.6854, 4.646), (-4.949, -0.9801, 6.35), (-4.949, 0.4805, 6.306), (-3.672, -0.9801, 6.061), (-3.672, 0.4805, 6.061), (-4.798, -0.7759, 6.144), (-4.798, 0.4049, 6.144), (-3.677, -0.7759, 6.144), (-3.677, 0.4049, 6.144), (-5.23, 1.031, 4.565), (-5.475, 0.7855, 4.622), (-5.721, 0.477, 4.565), (-5.524, -1.113, 4.611), (-5.272, -1.289, 4.565), (-5.738, -0.8322, 4.565), (-4.949, 0.2115, 6.061), (-4.704, 0.4805, 6.061), (-4.85, 0.4306, 6.116), (-4.949, -0.7197, 6.061), (-4.852, -0.8488, 6.114), (-4.527, -0.9801, 6.061), (-8.903, -2.136, 0.8078), (-8.903, 2.063, 0.8078), (-8.295, -1.774, 1.931), (-8.295, 1.717, 1.931), (-6.875, -1.361, 1.931), (-6.875, 1.304, 1.931), (-8.149, -1.361, 1.931), (-8.149, 1.304, 1.931), (-6.988, -1.102, 2.74), (-6.988, 1.045, 2.74), (-8.035, -1.102, 2.74), (-8.035, 1.045, 2.74), (-7.038, -0.8994, 2.74), (-7.038, 0.8422, 2.74), (-7.986, -0.8994, 2.74), (-7.986, 0.8422, 2.74), (-7.122, -0.7446, 3.503), (-7.122, 0.6874, 3.503), (-7.902, -0.7446, 3.503), (-7.902, 0.6874, 3.503), (-7.207, -0.4191, 3.503), (-7.207, 0.3619, 3.503), (-7.816, -0.4191, 3.503), (-7.816, 0.3619, 3.503), (-7.388, -0.2135, 4.452), (-7.388, 0.1563, 4.452), (-7.631, -0.2135, 4.452), (-7.631, 0.1563, 4.452), (-4.128, -0.4546, 8.314), (-4.128, 0.003008, 8.314), (-3.777, -0.4546, 8.314), (-3.777, 0.003008, 8.314), (-3.843, -0.2977, 9.494), (-3.843, -0.1539, 9.494), (-3.786, -0.2977, 9.494), (-3.786, -0.1539, 9.494), (-6.769, -2.224, 0.3523), (-6.769, 2.152, 0.3523), (-3.628, -2.224, 0.3523), (-3.628, 2.152, 0.3523), (-9.006, -2.224, 0.3523), (-9.006, 2.152, 0.3523), (-6.769, -2.224, -0.4455), (-6.769, 2.152, -0.4455), (-3.628, -2.224, -0.4455), (-3.628, 2.152, -0.4455), (-9.006, -2.224, -0.4455), (-9.006, 2.152, -0.4455), (-4.093, -0.06205, 8.977), (-3.78, -0.06205, 8.803), (-4.093, -0.3895, 8.977), (-3.78, -0.3895, 8.803), (-3.968, -0.108, 9.107), (-3.968, -0.3436, 9.107), (-3.783, -0.108, 9.149), (-3.783, -0.3436, 9.149)], [], [(144, 145, 111, 110), (116, 118, 112, 108), (145, 147, 115, 111), (110, 188, 190, 114), (113, 199, 198, 112), (146, 114, 115, 147), (112, 118, 119, 113), (109, 113, 119, 117), (120, 122, 118, 116), (117, 163, 161, 109), (124, 126, 122, 120), (118, 122, 123, 119), (117, 119, 123, 121), (116, 117, 121, 120), (128, 130, 126, 124), (122, 126, 127, 123), (121, 123, 127, 125), (120, 121, 125, 124), (132, 152, 134, 130, 128), (126, 130, 131, 127), (125, 127, 131, 129), (124, 125, 129, 128), (136, 138, 134, 152, 151), (130, 134, 135, 131), (129, 131, 135, 148, 133), (128, 129, 133, 150, 153, 132), (140, 159, 142, 138, 136), (134, 138, 139, 135), (133, 148, 149), (132, 153, 151), (144, 146, 142, 159, 158), (138, 142, 143, 139), (137, 139, 143, 155, 141), (136, 137, 141, 154, 157, 140), (110, 114, 146, 144), (142, 146, 147, 143), (141, 155, 156), (140, 157, 158), (148, 135, 139, 137, 149), (150, 133, 149), (152, 132, 151), (153, 150, 149, 137, 136, 151), (155, 143, 147, 145, 156), (154, 141, 156), (159, 140, 158), (157, 154, 156, 145, 144, 158), (160, 161, 163, 162), (112, 198, 196, 108), (108, 160, 162, 116), (162, 166, 164, 116), (167, 171, 170, 166), (117, 165, 167, 163), (163, 167, 166, 162), (116, 164, 165, 117), (169, 173, 175, 171), (165, 169, 171, 167), (164, 168, 169, 165), (166, 170, 168, 164), (174, 178, 176, 172), (168, 172, 173, 169), (170, 174, 172, 168), (171, 175, 174, 170), (177, 181, 183, 179), (175, 179, 178, 174), (173, 177, 179, 175), (172, 176, 177, 173), (181, 185, 187, 183), (176, 180, 181, 177), (178, 182, 180, 176), (179, 183, 182, 178), (184, 186, 187, 185), (180, 184, 185, 181), (182, 186, 184, 180), (183, 187, 186, 182), (214, 195, 193, 212), (115, 191, 189, 111), (111, 189, 188, 110), (114, 190, 191, 115), (192, 193, 195, 194), (212, 193, 192, 213), (215, 194, 195, 214), (213, 192, 194, 215), (198, 204, 202, 196), (199, 205, 204, 198), (109, 197, 199, 113), (108, 196, 200, 160), (161, 201, 197, 109), (160, 200, 201, 161), (202, 204, 205, 203), (203, 207, 206, 202), (196, 202, 206, 200), (200, 206, 207, 201), (197, 203, 205, 199), (201, 207, 203, 197), (188, 210, 211, 190), (190, 211, 209, 191), (189, 208, 210, 188), (191, 209, 208, 189), (210, 213, 215, 211), (211, 215, 214, 209), (208, 212, 213, 210), (209, 214, 212, 208)])
_uv = me_cube.uv_layers.new(name='UVMap')
_uv.uv.foreach_set('vector', [2.777, -1.139, 2.372, -1.139, 2.472, -1.932, 2.704, -1.932, 0.5494, -0.8365, 0.5494, -1.905, 0.9485, -1.891, 0.9485, -0.8265, 1.57, 2.053, 1.955, 2.053, 1.949, 2.827, 1.772, 2.827, 2.549, -1.139, 2.52, -1.101, 2.4, -1.101, 2.372, -1.139, 1.762, -0.0001738, 1.92, -0.0316, 1.92, 1.515, 1.762, 1.484, -0.1891, -1.166, -0.1161, -1.932, 0.1152, -1.932, 0.2159, -1.166, 1.762, 1.484, 1.378, 1.356, 1.378, 0.1222, 1.762, -0.0001738, 0.9486, 0.7633, 0.9486, 1.828, 0.5494, 1.842, 0.5494, 0.7732, -1.832, 0.5976, -1.832, 1.619, -1.932, 1.588, -1.932, 0.5218, 0.5494, 0.7732, 0.5494, 0.22, 0.9486, 0.004869, 0.9486, 0.7633, 1.52, -1.293, 2.367, -1.293, 2.372, -0.8231, 1.378, -0.8231, -0.4721, 0.91, -0.443, 1.013, -0.443, 2.024, -0.4721, 2.144, -0.7349, 0.5207, -0.7349, 1.587, -0.8512, 1.619, -0.8512, 0.5966, -1.932, 0.5218, -0.7349, 0.5207, -0.8512, 0.5966, -1.832, 0.5976, 1.583, -1.339, 2.364, -1.339, 2.367, -1.293, 1.52, -1.293, -0.4311, 0.3016, -0.3674, -0.1632, 0.4616, -0.1632, 0.5494, 0.3016, 2.653, -0.0316, 2.653, 0.9919, 2.193, 0.9868, 2.193, 0.1141, 2.432, 1.515, 2.432, 2.525, 1.961, 2.435, 1.961, 1.581, 1.643, -1.932, 1.805, -1.735, 2.359, -1.735, 2.364, -1.339, 1.583, -1.339, -0.3674, -0.1632, -0.329, -0.2045, 0.4087, -0.2045, 0.4616, -0.1632, -1.103, 1.619, -1.103, 2.491, -1.156, 2.49, -1.156, 1.686, -1.932, 1.62, -1.103, 1.619, -1.156, 1.686, -1.893, 1.687, -0.2998, 2.571, 0.2819, 2.572, 0.2817, 2.678, -0.2714, 2.681, -0.3567, 2.619, -0.329, -0.2045, -0.3614, -0.6088, 0.4438, -0.6088, 0.4087, -0.2045, 1.116, 1.869, 1.116, 2.674, 0.7336, 2.67, 0.7316, 2.113, 0.5494, 1.931, -1.103, 2.39, -1.094, 1.63, -0.5172, 1.619, -0.6976, 1.809, -0.7046, 2.271, -0.5172, 2.436, 1.949, -0.3676, 2.048, -0.5169, 2.048, -0.8188, 2.528, -0.8231, 2.528, -0.2229, -0.3614, -0.6088, -0.2589, -0.6375, 0.3121, -0.6375, 0.4438, -0.6088, 0.5036, 1.809, 0.4171, 1.63, 0.5036, 1.616, 0.4843, 1.358, 0.4843, 1.616, 0.4171, 1.544, 2.463, 2.607, 2.741, 2.88, 2.693, 2.932, 2.481, 2.725, 2.432, 2.613, -0.2589, -0.6375, -0.2592, -1.137, 0.2418, -1.137, 0.3121, -0.6375, 1.378, 1.515, 1.961, 1.515, 1.956, 2.021, 1.603, 2.021, 1.519, 2.106, 1.949, -0.2038, 1.378, -0.2036, 1.448, -0.8074, 1.541, -0.7231, 1.86, -0.7232, 1.949, -0.8231, 2.633, 1.515, 2.81, 1.515, 2.816, 2.285, 2.432, 2.285, -0.2592, -1.137, -0.1891, -1.166, 0.2159, -1.166, 0.2418, -1.137, -0.4311, -0.03171, -0.4311, 0.08991, -0.4548, 0.04179, 1.49, -0.05409, 1.378, -0.05409, 1.403, -0.08849, -0.2572, 1.861, 0.2817, 1.848, 0.2819, 1.984, -0.2998, 1.983, -0.34, 1.948, 0.5029, 1.143, 0.5029, 1.358, 0.4171, 1.175, -0.443, 2.144, -0.443, 2.403, -0.5051, 2.206, -0.4311, 2.52, -0.4252, 2.057, -0.34, 1.948, -0.2998, 1.983, -0.2998, 2.571, -0.3567, 2.619, 1.603, 2.021, 1.956, 2.021, 1.955, 2.053, 1.57, 2.053, 1.553, 2.042, 0.5411, 1.143, 0.5411, 1.271, 0.5029, 1.212, 1.393, -0.2036, 1.49, -0.05409, 1.403, -0.08849, 2.437, 2.555, 2.657, 2.317, 2.734, 2.285, 2.741, 2.304, 2.463, 2.607, 2.432, 2.613, -0.01078, 0.333, -0.01078, 1.817, -0.4311, 1.695, -0.4311, 0.4607, 0.9485, -1.891, 1.108, -1.932, 1.108, -0.8222, 0.9485, -0.8265, 0.9485, -0.8265, 0.9485, -0.06807, 0.5494, -0.2832, 0.5494, -0.8365, -1.932, -0.03057, -1.791, 0.02077, -1.791, 0.4702, -1.932, 0.5218, -0.4555, 0.91, -0.7349, 0.8186, -0.7349, 0.05961, -0.4555, -0.03171, -0.7349, 0.5207, -0.8767, 0.4693, -0.8767, 0.0199, -0.7349, -0.03171, -0.7349, -0.03171, -0.8767, 0.0199, -1.791, 0.02077, -1.932, -0.03057, -1.932, 0.5218, -1.791, 0.4702, -0.8767, 0.4693, -0.7349, 0.5207, 2.528, -0.06423, 2.545, -0.136, 2.87, -0.1356, 2.887, -0.06389, -0.8156, 2.886, -1.103, 2.847, -1.103, 2.476, -0.8156, 2.436, 2.932, 0.9101, 2.653, 0.8187, 2.653, 0.05972, 2.932, -0.0316, -0.5283, 2.886, -0.8156, 2.846, -0.8156, 2.476, -0.5283, 2.436, -1.397, 2.491, -1.13, 2.521, -1.13, 2.796, -1.397, 2.826, 2.528, -0.8231, 2.545, -0.7514, 2.545, -0.136, 2.528, -0.06423, 2.887, -0.8228, 2.87, -0.7511, 2.545, -0.7514, 2.528, -0.8231, 2.887, -0.06389, 2.87, -0.1356, 2.87, -0.7511, 2.887, -0.8228, 2.193, 1.498, 2.223, 1.383, 2.431, 1.383, 2.46, 1.498, 0.5438, 2.464, 0.2819, 2.409, 0.2819, 1.903, 0.5438, 1.848, 0.5486, 2.799, 0.2819, 2.769, 0.2819, 2.494, 0.5486, 2.464, -0.4721, 1.525, -0.7349, 1.471, -0.7349, 0.9647, -0.4721, 0.91, 1.325, 1.869, 1.263, 2.212, 1.18, 2.212, 1.116, 1.869, 2.193, 0.9919, 2.223, 1.107, 2.223, 1.383, 2.193, 1.498, 2.46, 0.9921, 2.431, 1.107, 2.223, 1.107, 2.193, 0.9919, 2.46, 1.498, 2.431, 1.383, 2.431, 1.107, 2.46, 0.9921, 1.574, -0.07285, 1.49, -0.07293, 1.49, -0.2036, 1.574, -0.2035, -1.664, 2.829, -1.594, 2.491, -1.467, 2.491, -1.397, 2.829, 1.116, 2.554, 1.18, 2.212, 1.263, 2.212, 1.325, 2.554, -1.664, 2.491, -1.735, 2.832, -1.862, 2.832, -1.932, 2.491, 0.4194, 0.8454, 0.4203, 0.7223, 0.44, 0.7223, 0.4828, 0.8598, 2.372, -0.9007, 2.4, -0.939, 2.52, -0.9388, 2.549, -0.9005, 2.549, -0.9005, 2.52, -0.9388, 2.52, -1.101, 2.549, -1.139, 2.372, -1.139, 2.4, -1.101, 2.4, -0.939, 2.372, -0.9007, -0.4548, 0.1407, -0.4548, 0.08991, -0.4351, 0.08993, -0.4351, 0.1408, 2.498, 1.135, 2.514, 0.9919, 2.564, 0.9919, 2.579, 1.135, 2.655, 1.114, 2.671, 0.9919, 2.721, 0.9919, 2.736, 1.114, 0.4718, 0.4391, 0.5145, 0.3016, 0.5343, 0.3016, 0.5352, 0.4247, 1.108, -1.932, 1.378, -1.932, 1.378, -0.8223, 1.108, -0.8222, 1.92, -0.0316, 2.193, -0.0316, 2.193, 1.515, 1.92, 1.515, 0.9486, 0.7633, 1.108, 0.759, 1.108, 1.869, 0.9486, 1.828, 0.9485, -0.8265, 1.108, -0.8222, 1.108, -0.0316, 0.9485, -0.06807, 0.9486, 0.004869, 1.108, -0.0316, 1.108, 0.759, 0.9486, 0.7633, -0.01078, 0.333, 0.1494, 0.3016, 0.1494, 1.848, -0.01078, 1.817, -1.932, -0.8223, -1.932, -1.932, -0.4311, -1.932, -0.4311, -0.8223, -0.4311, -0.8223, -0.4311, -0.03171, -1.932, -0.03171, -1.932, -0.8223, 1.108, -0.8222, 1.378, -0.8223, 1.378, -0.03172, 1.108, -0.0316, 0.1494, 0.3016, 0.4171, 0.3016, 0.4171, 1.848, 0.1494, 1.848, 1.108, 0.759, 1.378, 0.7591, 1.378, 1.869, 1.108, 1.869, 1.108, -0.0316, 1.378, -0.03146, 1.378, 0.7591, 1.108, 0.759, 0.4171, 0.7223, 0.429, 0.4871, 0.5362, 0.5479, 0.5375, 0.7223, 2.617, 1.409, 2.64, 1.236, 2.752, 1.236, 2.774, 1.409, 2.46, 1.421, 2.483, 1.189, 2.595, 1.189, 2.617, 1.421, 0.4171, 1.143, 0.4184, 0.9685, 0.5256, 0.9079, 0.5375, 1.143, 0.429, 0.4871, 0.4718, 0.4391, 0.5352, 0.4247, 0.5362, 0.5479, 2.64, 1.236, 2.655, 1.114, 2.736, 1.114, 2.752, 1.236, 2.483, 1.189, 2.498, 1.135, 2.579, 1.135, 2.595, 1.189, 0.4184, 0.9685, 0.4194, 0.8454, 0.4828, 0.8598, 0.5256, 0.9079])
me_cube.materials.append(mat_material_003)
me_cube.use_remesh_preserve_volume = False
me_cube.use_remesh_preserve_attributes = False
me_cube.use_mirror_vertex_groups = False
me_cube.update()

# ---- objects
ob_cube_001 = bpy.data.objects.new('Cube.001', me_cube_003)
ob_cube = bpy.data.objects.new('Cube', me_cube)
ob_lamp = bpy.data.objects.new('Lamp', light_lamp)
ob_camera = bpy.data.objects.new('Camera', cam_camera)

# ---- transforms, parenting, visibility, modifiers, constraints
ob_cube_001.location = (0.0, 0.0, 0.0)
ob_cube_001.scale = (-1.0, 1.0, 1.154)
ob_cube_001.lock_rotations_4d = False
ob_cube_001.empty_display_type = 'ARROWS'
ob_cube_001.lineart.crease_threshold = 0.0
ob_cube.location = (0.0, 0.0, 0.0)
ob_cube.scale = (1.0, 1.0, 1.154)
ob_cube.lock_rotations_4d = False
ob_cube.empty_display_type = 'ARROWS'
ob_cube.lineart.crease_threshold = 0.0
ob_lamp.location = (4.076, 1.005, 5.904)
ob_lamp.rotation_euler = (0.6503, 0.05522, 1.866)
ob_lamp.lock_rotations_4d = False
ob_lamp.empty_display_type = 'ARROWS'
ob_lamp.color = (0.0, 0.0, 0.0, 0.0)
ob_lamp.lineart.crease_threshold = 0.0
ob_camera.location = (7.481, -6.508, 5.344)
ob_camera.rotation_euler = (1.109, 0.0, 0.8149)
ob_camera.lock_rotations_4d = False
ob_camera.empty_display_type = 'ARROWS'
ob_camera.color = (0.0, 0.0, 0.0, 0.0)
ob_camera.display_type = 'WIRE'
ob_camera.lineart.crease_threshold = 0.0

# ---- collection membership
col_collection_1.objects.link(ob_cube_001)
col_collection_1.objects.link(ob_cube)
col_collection_1.objects.link(ob_lamp)
col_collection_1.objects.link(ob_camera)

# ---- scene / render settings (as saved in the file)
scene.camera = ob_camera
scene.frame_start = 1; scene.frame_end = 250; scene.frame_set(1)
scene.render.engine = 'CYCLES'
scene.render.resolution_percentage = 50
scene.render.dither_intensity = 0.0
scene.cycles.use_denoising = False
scene.cycles.samples = 128
scene.cycles.sampling_pattern = 'TABULATED_SOBOL'
scene.cycles.use_adaptive_sampling = False
scene.cycles.use_light_tree = False
scene.cycles.blur_glossy = 0.0
scene.cycles.sample_clamp_indirect = 0.0
scene.view_settings.view_transform = 'Standard'
bpy.context.view_layer.update()
